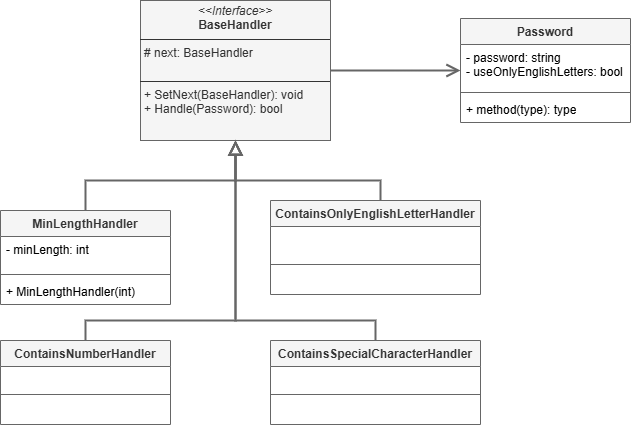

The diagram above was exported from draw.io. Its source (the exported page's mxGraphModel, read from the mxfile embedded in the PNG):
<mxGraphModel dx="1551" dy="384" grid="1" gridSize="10" guides="1" tooltips="1" connect="1" arrows="1" fold="1" page="1" pageScale="1" pageWidth="827" pageHeight="1169" math="0" shadow="0">
  <root>
    <mxCell id="0" />
    <mxCell id="1" parent="0" />
    <mxCell id="AM5RCEI44mSeraNB-EIr-6" style="edgeStyle=orthogonalEdgeStyle;rounded=0;orthogonalLoop=1;jettySize=auto;html=1;fillColor=#f5f5f5;strokeColor=#666666;strokeWidth=2;endSize=10;endArrow=open;endFill=0;" edge="1" parent="1" source="AM5RCEI44mSeraNB-EIr-1" target="AM5RCEI44mSeraNB-EIr-2">
      <mxGeometry relative="1" as="geometry" />
    </mxCell>
    <mxCell id="AM5RCEI44mSeraNB-EIr-1" value="&lt;p style=&quot;margin:0px;margin-top:4px;text-align:center;&quot;&gt;&lt;i&gt;&amp;lt;&amp;lt;Interface&amp;gt;&amp;gt;&lt;/i&gt;&lt;br&gt;&lt;b&gt;BaseHandler&lt;/b&gt;&lt;/p&gt;&lt;hr size=&quot;1&quot; style=&quot;border-style:solid;&quot;&gt;&lt;p style=&quot;margin:0px;margin-left:4px;&quot;&gt;# next: BaseHandler&lt;br&gt;&amp;nbsp;&lt;/p&gt;&lt;hr size=&quot;1&quot; style=&quot;border-style:solid;&quot;&gt;&lt;p style=&quot;margin:0px;margin-left:4px;&quot;&gt;+ SetNext(BaseHandler): void&lt;br&gt;+ Handle(Password): bool&lt;/p&gt;" style="verticalAlign=top;align=left;overflow=fill;html=1;whiteSpace=wrap;fillColor=#f5f5f5;fontColor=#333333;strokeColor=#666666;" vertex="1" parent="1">
      <mxGeometry x="120" y="100" width="190" height="140" as="geometry" />
    </mxCell>
    <mxCell id="AM5RCEI44mSeraNB-EIr-2" value="Password" style="swimlane;fontStyle=1;align=center;verticalAlign=top;childLayout=stackLayout;horizontal=1;startSize=26;horizontalStack=0;resizeParent=1;resizeParentMax=0;resizeLast=0;collapsible=1;marginBottom=0;whiteSpace=wrap;html=1;fillColor=#f5f5f5;fontColor=#333333;strokeColor=#666666;" vertex="1" parent="1">
      <mxGeometry x="440" y="118" width="170" height="104" as="geometry" />
    </mxCell>
    <mxCell id="AM5RCEI44mSeraNB-EIr-3" value="- password: string&lt;div&gt;- useOnlyEnglishLetters: bool&lt;/div&gt;" style="text;strokeColor=none;fillColor=none;align=left;verticalAlign=top;spacingLeft=4;spacingRight=4;overflow=hidden;rotatable=0;points=[[0,0.5],[1,0.5]];portConstraint=eastwest;whiteSpace=wrap;html=1;" vertex="1" parent="AM5RCEI44mSeraNB-EIr-2">
      <mxGeometry y="26" width="170" height="44" as="geometry" />
    </mxCell>
    <mxCell id="AM5RCEI44mSeraNB-EIr-4" value="" style="line;strokeWidth=1;fillColor=none;align=left;verticalAlign=middle;spacingTop=-1;spacingLeft=3;spacingRight=3;rotatable=0;labelPosition=right;points=[];portConstraint=eastwest;strokeColor=inherit;" vertex="1" parent="AM5RCEI44mSeraNB-EIr-2">
      <mxGeometry y="70" width="170" height="8" as="geometry" />
    </mxCell>
    <mxCell id="AM5RCEI44mSeraNB-EIr-5" value="+ method(type): type" style="text;strokeColor=none;fillColor=none;align=left;verticalAlign=top;spacingLeft=4;spacingRight=4;overflow=hidden;rotatable=0;points=[[0,0.5],[1,0.5]];portConstraint=eastwest;whiteSpace=wrap;html=1;" vertex="1" parent="AM5RCEI44mSeraNB-EIr-2">
      <mxGeometry y="78" width="170" height="26" as="geometry" />
    </mxCell>
    <mxCell id="AM5RCEI44mSeraNB-EIr-7" value="MinLengthHandler" style="swimlane;fontStyle=1;align=center;verticalAlign=top;childLayout=stackLayout;horizontal=1;startSize=26;horizontalStack=0;resizeParent=1;resizeParentMax=0;resizeLast=0;collapsible=1;marginBottom=0;whiteSpace=wrap;html=1;fillColor=#f5f5f5;fontColor=#333333;strokeColor=#666666;" vertex="1" parent="1">
      <mxGeometry x="-20" y="310" width="170" height="94" as="geometry" />
    </mxCell>
    <mxCell id="AM5RCEI44mSeraNB-EIr-8" value="- minLength: int" style="text;strokeColor=none;fillColor=none;align=left;verticalAlign=top;spacingLeft=4;spacingRight=4;overflow=hidden;rotatable=0;points=[[0,0.5],[1,0.5]];portConstraint=eastwest;whiteSpace=wrap;html=1;" vertex="1" parent="AM5RCEI44mSeraNB-EIr-7">
      <mxGeometry y="26" width="170" height="34" as="geometry" />
    </mxCell>
    <mxCell id="AM5RCEI44mSeraNB-EIr-9" value="" style="line;strokeWidth=1;fillColor=none;align=left;verticalAlign=middle;spacingTop=-1;spacingLeft=3;spacingRight=3;rotatable=0;labelPosition=right;points=[];portConstraint=eastwest;strokeColor=inherit;" vertex="1" parent="AM5RCEI44mSeraNB-EIr-7">
      <mxGeometry y="60" width="170" height="8" as="geometry" />
    </mxCell>
    <mxCell id="AM5RCEI44mSeraNB-EIr-10" value="+ MinLengthHandler(int)" style="text;strokeColor=none;fillColor=none;align=left;verticalAlign=top;spacingLeft=4;spacingRight=4;overflow=hidden;rotatable=0;points=[[0,0.5],[1,0.5]];portConstraint=eastwest;whiteSpace=wrap;html=1;" vertex="1" parent="AM5RCEI44mSeraNB-EIr-7">
      <mxGeometry y="68" width="170" height="26" as="geometry" />
    </mxCell>
    <mxCell id="AM5RCEI44mSeraNB-EIr-11" style="rounded=0;orthogonalLoop=1;jettySize=auto;html=1;fillColor=#f5f5f5;strokeColor=#666666;strokeWidth=2;endSize=10;endArrow=block;endFill=0;edgeStyle=orthogonalEdgeStyle;elbow=vertical;" edge="1" parent="1" source="AM5RCEI44mSeraNB-EIr-7" target="AM5RCEI44mSeraNB-EIr-1">
      <mxGeometry relative="1" as="geometry">
        <mxPoint x="320" y="180" as="sourcePoint" />
        <mxPoint x="450" y="180" as="targetPoint" />
        <Array as="points">
          <mxPoint x="65" y="280" />
          <mxPoint x="215" y="280" />
        </Array>
      </mxGeometry>
    </mxCell>
    <mxCell id="AM5RCEI44mSeraNB-EIr-12" value="ContainsNumberHandler" style="swimlane;fontStyle=1;align=center;verticalAlign=top;childLayout=stackLayout;horizontal=1;startSize=26;horizontalStack=0;resizeParent=1;resizeParentMax=0;resizeLast=0;collapsible=1;marginBottom=0;whiteSpace=wrap;html=1;fillColor=#f5f5f5;fontColor=#333333;strokeColor=#666666;" vertex="1" parent="1">
      <mxGeometry x="-20" y="440" width="170" height="84" as="geometry" />
    </mxCell>
    <mxCell id="AM5RCEI44mSeraNB-EIr-13" value="&amp;nbsp;" style="text;strokeColor=none;fillColor=none;align=left;verticalAlign=top;spacingLeft=4;spacingRight=4;overflow=hidden;rotatable=0;points=[[0,0.5],[1,0.5]];portConstraint=eastwest;whiteSpace=wrap;html=1;" vertex="1" parent="AM5RCEI44mSeraNB-EIr-12">
      <mxGeometry y="26" width="170" height="24" as="geometry" />
    </mxCell>
    <mxCell id="AM5RCEI44mSeraNB-EIr-14" value="" style="line;strokeWidth=1;fillColor=none;align=left;verticalAlign=middle;spacingTop=-1;spacingLeft=3;spacingRight=3;rotatable=0;labelPosition=right;points=[];portConstraint=eastwest;strokeColor=inherit;" vertex="1" parent="AM5RCEI44mSeraNB-EIr-12">
      <mxGeometry y="50" width="170" height="8" as="geometry" />
    </mxCell>
    <mxCell id="AM5RCEI44mSeraNB-EIr-15" value="&amp;nbsp;" style="text;strokeColor=none;fillColor=none;align=left;verticalAlign=top;spacingLeft=4;spacingRight=4;overflow=hidden;rotatable=0;points=[[0,0.5],[1,0.5]];portConstraint=eastwest;whiteSpace=wrap;html=1;" vertex="1" parent="AM5RCEI44mSeraNB-EIr-12">
      <mxGeometry y="58" width="170" height="26" as="geometry" />
    </mxCell>
    <mxCell id="AM5RCEI44mSeraNB-EIr-16" style="rounded=0;orthogonalLoop=1;jettySize=auto;html=1;fillColor=#f5f5f5;strokeColor=#666666;strokeWidth=2;endSize=10;endArrow=block;endFill=0;edgeStyle=orthogonalEdgeStyle;elbow=vertical;" edge="1" parent="1" source="AM5RCEI44mSeraNB-EIr-12" target="AM5RCEI44mSeraNB-EIr-1">
      <mxGeometry relative="1" as="geometry">
        <mxPoint x="75" y="320" as="sourcePoint" />
        <mxPoint x="225" y="250" as="targetPoint" />
        <Array as="points">
          <mxPoint x="65" y="420" />
          <mxPoint x="215" y="420" />
        </Array>
      </mxGeometry>
    </mxCell>
    <mxCell id="AM5RCEI44mSeraNB-EIr-17" value="ContainsOnlyEnglishLetterHandler" style="swimlane;fontStyle=1;align=center;verticalAlign=top;childLayout=stackLayout;horizontal=1;startSize=26;horizontalStack=0;resizeParent=1;resizeParentMax=0;resizeLast=0;collapsible=1;marginBottom=0;whiteSpace=wrap;html=1;fillColor=#f5f5f5;fontColor=#333333;strokeColor=#666666;" vertex="1" parent="1">
      <mxGeometry x="250" y="300" width="210" height="94" as="geometry" />
    </mxCell>
    <mxCell id="AM5RCEI44mSeraNB-EIr-18" value="&amp;nbsp;" style="text;strokeColor=none;fillColor=none;align=left;verticalAlign=top;spacingLeft=4;spacingRight=4;overflow=hidden;rotatable=0;points=[[0,0.5],[1,0.5]];portConstraint=eastwest;whiteSpace=wrap;html=1;" vertex="1" parent="AM5RCEI44mSeraNB-EIr-17">
      <mxGeometry y="26" width="210" height="34" as="geometry" />
    </mxCell>
    <mxCell id="AM5RCEI44mSeraNB-EIr-19" value="" style="line;strokeWidth=1;fillColor=none;align=left;verticalAlign=middle;spacingTop=-1;spacingLeft=3;spacingRight=3;rotatable=0;labelPosition=right;points=[];portConstraint=eastwest;strokeColor=inherit;" vertex="1" parent="AM5RCEI44mSeraNB-EIr-17">
      <mxGeometry y="60" width="210" height="8" as="geometry" />
    </mxCell>
    <mxCell id="AM5RCEI44mSeraNB-EIr-20" value="&amp;nbsp;" style="text;strokeColor=none;fillColor=none;align=left;verticalAlign=top;spacingLeft=4;spacingRight=4;overflow=hidden;rotatable=0;points=[[0,0.5],[1,0.5]];portConstraint=eastwest;whiteSpace=wrap;html=1;" vertex="1" parent="AM5RCEI44mSeraNB-EIr-17">
      <mxGeometry y="68" width="210" height="26" as="geometry" />
    </mxCell>
    <mxCell id="AM5RCEI44mSeraNB-EIr-21" style="rounded=0;orthogonalLoop=1;jettySize=auto;html=1;fillColor=#f5f5f5;strokeColor=#666666;strokeWidth=2;endSize=10;endArrow=block;endFill=0;edgeStyle=orthogonalEdgeStyle;elbow=vertical;" edge="1" parent="1" source="AM5RCEI44mSeraNB-EIr-17" target="AM5RCEI44mSeraNB-EIr-1">
      <mxGeometry relative="1" as="geometry">
        <mxPoint x="590" y="170" as="sourcePoint" />
        <mxPoint x="485" y="230" as="targetPoint" />
        <Array as="points">
          <mxPoint x="360" y="280" />
          <mxPoint x="215" y="280" />
        </Array>
      </mxGeometry>
    </mxCell>
    <mxCell id="AM5RCEI44mSeraNB-EIr-22" value="ContainsSpecialCharacterHandler" style="swimlane;fontStyle=1;align=center;verticalAlign=top;childLayout=stackLayout;horizontal=1;startSize=26;horizontalStack=0;resizeParent=1;resizeParentMax=0;resizeLast=0;collapsible=1;marginBottom=0;whiteSpace=wrap;html=1;fillColor=#f5f5f5;fontColor=#333333;strokeColor=#666666;" vertex="1" parent="1">
      <mxGeometry x="250" y="440" width="210" height="84" as="geometry" />
    </mxCell>
    <mxCell id="AM5RCEI44mSeraNB-EIr-23" value="&amp;nbsp;" style="text;strokeColor=none;fillColor=none;align=left;verticalAlign=top;spacingLeft=4;spacingRight=4;overflow=hidden;rotatable=0;points=[[0,0.5],[1,0.5]];portConstraint=eastwest;whiteSpace=wrap;html=1;" vertex="1" parent="AM5RCEI44mSeraNB-EIr-22">
      <mxGeometry y="26" width="210" height="24" as="geometry" />
    </mxCell>
    <mxCell id="AM5RCEI44mSeraNB-EIr-24" value="" style="line;strokeWidth=1;fillColor=none;align=left;verticalAlign=middle;spacingTop=-1;spacingLeft=3;spacingRight=3;rotatable=0;labelPosition=right;points=[];portConstraint=eastwest;strokeColor=inherit;" vertex="1" parent="AM5RCEI44mSeraNB-EIr-22">
      <mxGeometry y="50" width="210" height="8" as="geometry" />
    </mxCell>
    <mxCell id="AM5RCEI44mSeraNB-EIr-25" value="&amp;nbsp;" style="text;strokeColor=none;fillColor=none;align=left;verticalAlign=top;spacingLeft=4;spacingRight=4;overflow=hidden;rotatable=0;points=[[0,0.5],[1,0.5]];portConstraint=eastwest;whiteSpace=wrap;html=1;" vertex="1" parent="AM5RCEI44mSeraNB-EIr-22">
      <mxGeometry y="58" width="210" height="26" as="geometry" />
    </mxCell>
    <mxCell id="AM5RCEI44mSeraNB-EIr-26" style="rounded=0;orthogonalLoop=1;jettySize=auto;html=1;fillColor=#f5f5f5;strokeColor=#666666;strokeWidth=2;endSize=10;endArrow=block;endFill=0;edgeStyle=orthogonalEdgeStyle;elbow=vertical;" edge="1" parent="1" source="AM5RCEI44mSeraNB-EIr-22" target="AM5RCEI44mSeraNB-EIr-1">
      <mxGeometry relative="1" as="geometry">
        <mxPoint x="345" y="310" as="sourcePoint" />
        <mxPoint x="485" y="230" as="targetPoint" />
        <Array as="points">
          <mxPoint x="355" y="420" />
          <mxPoint x="215" y="420" />
        </Array>
      </mxGeometry>
    </mxCell>
  </root>
</mxGraphModel>